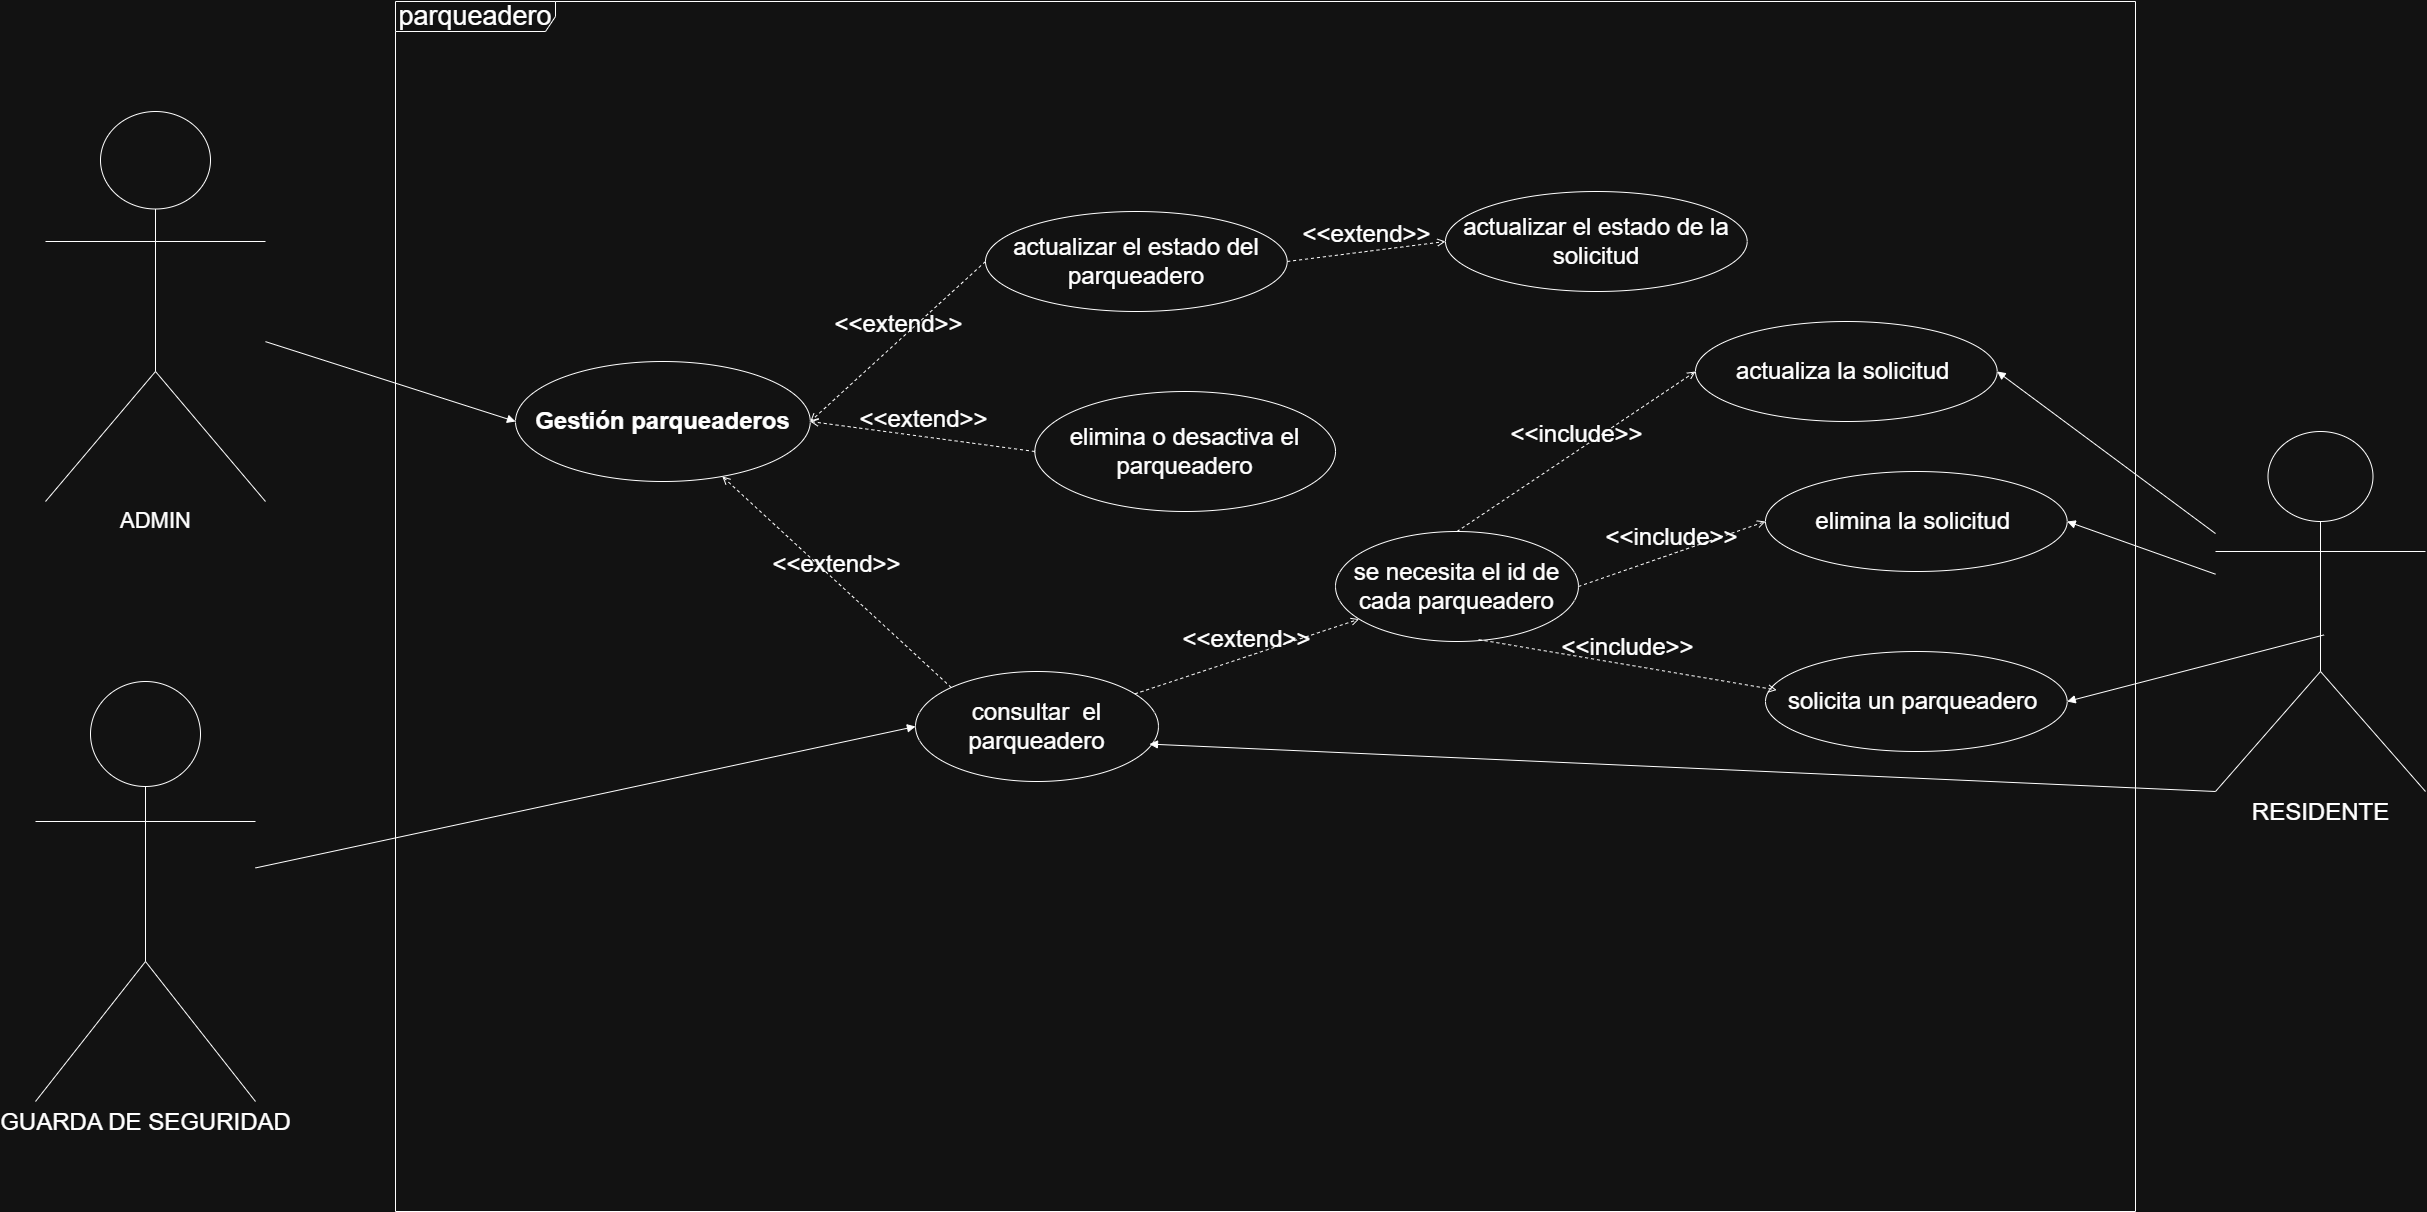

The diagram above was exported from draw.io. Its source (the exported page's mxGraphModel, read from the mxfile embedded in the PNG):
<mxGraphModel dx="2126" dy="3771" grid="1" gridSize="10" guides="1" tooltips="1" connect="1" arrows="1" fold="1" page="1" pageScale="1" pageWidth="827" pageHeight="1169" math="0" shadow="0">
  <root>
    <mxCell id="OqyJ_OtdA03zuLRlnYBl-0" />
    <mxCell id="OqyJ_OtdA03zuLRlnYBl-1" parent="OqyJ_OtdA03zuLRlnYBl-0" />
    <mxCell id="OqyJ_OtdA03zuLRlnYBl-2" value="&lt;font style=&quot;font-size: 24px;&quot;&gt;GUARDA DE SEGURIDAD&lt;/font&gt;" style="shape=umlActor;verticalLabelPosition=bottom;verticalAlign=top;html=1;" vertex="1" parent="OqyJ_OtdA03zuLRlnYBl-1">
      <mxGeometry x="1660" y="-690" width="220" height="420" as="geometry" />
    </mxCell>
    <mxCell id="OqyJ_OtdA03zuLRlnYBl-3" value="&lt;span style=&quot;font-size: 27px;&quot;&gt;parqueadero&lt;/span&gt;" style="shape=umlFrame;whiteSpace=wrap;html=1;pointerEvents=0;recursiveResize=0;container=1;collapsible=0;width=160;" vertex="1" parent="OqyJ_OtdA03zuLRlnYBl-1">
      <mxGeometry x="2020" y="-1370" width="1740" height="1210" as="geometry" />
    </mxCell>
    <mxCell id="X4seZX04rKo9KZAR26nO-3" value="&lt;font style=&quot;font-size: 24px;&quot;&gt;&lt;b style=&quot;&quot;&gt;Gestión parqueaderos&lt;/b&gt;&lt;/font&gt;" style="ellipse;whiteSpace=wrap;html=1;" vertex="1" parent="OqyJ_OtdA03zuLRlnYBl-3">
      <mxGeometry x="120" y="360" width="294.75" height="120" as="geometry" />
    </mxCell>
    <mxCell id="X4seZX04rKo9KZAR26nO-5" value="&lt;font style=&quot;font-size: 24px;&quot;&gt;consultar&amp;nbsp; el parqueadero&lt;/font&gt;" style="rounded=1;whiteSpace=wrap;html=1;fillStyle=auto;shape=ellipse;perimeter=ellipsePerimeter;" vertex="1" parent="OqyJ_OtdA03zuLRlnYBl-3">
      <mxGeometry x="520" y="670" width="242.96" height="110" as="geometry" />
    </mxCell>
    <mxCell id="X4seZX04rKo9KZAR26nO-6" value="&lt;font style=&quot;font-size: 24px;&quot;&gt;actualizar el estado del parqueadero&lt;/font&gt;" style="rounded=1;whiteSpace=wrap;html=1;shape=ellipse;perimeter=ellipsePerimeter;" vertex="1" parent="OqyJ_OtdA03zuLRlnYBl-3">
      <mxGeometry x="590" y="210" width="301.68" height="100" as="geometry" />
    </mxCell>
    <mxCell id="BnP0F93H7DX3fU9MSDhw-0" value="&lt;font style=&quot;font-size: 24px;&quot;&gt;&amp;lt;&amp;lt;extend&amp;gt;&amp;gt;&lt;/font&gt;" style="html=1;verticalAlign=bottom;labelBackgroundColor=none;endArrow=open;endFill=0;dashed=1;rounded=0;exitX=0;exitY=0;exitDx=0;exitDy=0;" edge="1" parent="OqyJ_OtdA03zuLRlnYBl-3" source="X4seZX04rKo9KZAR26nO-5" target="X4seZX04rKo9KZAR26nO-3">
      <mxGeometry width="160" relative="1" as="geometry">
        <mxPoint x="700" y="430" as="sourcePoint" />
        <mxPoint x="860" y="430" as="targetPoint" />
        <Array as="points" />
      </mxGeometry>
    </mxCell>
    <mxCell id="BnP0F93H7DX3fU9MSDhw-1" value="&lt;font style=&quot;font-size: 24px;&quot;&gt;&amp;lt;&amp;lt;extend&amp;gt;&amp;gt;&lt;/font&gt;" style="html=1;verticalAlign=bottom;labelBackgroundColor=none;endArrow=open;endFill=0;dashed=1;rounded=0;exitX=0;exitY=0.5;exitDx=0;exitDy=0;entryX=1;entryY=0.5;entryDx=0;entryDy=0;" edge="1" parent="OqyJ_OtdA03zuLRlnYBl-3" source="X4seZX04rKo9KZAR26nO-6" target="X4seZX04rKo9KZAR26nO-3">
      <mxGeometry width="160" relative="1" as="geometry">
        <mxPoint x="551" y="270" as="sourcePoint" />
        <mxPoint x="361" y="381" as="targetPoint" />
      </mxGeometry>
    </mxCell>
    <mxCell id="BnP0F93H7DX3fU9MSDhw-2" value="&lt;span style=&quot;font-size: 24px;&quot;&gt;elimina o desactiva el parqueadero&lt;/span&gt;" style="rounded=1;whiteSpace=wrap;html=1;fillStyle=auto;shape=ellipse;perimeter=ellipsePerimeter;" vertex="1" parent="OqyJ_OtdA03zuLRlnYBl-3">
      <mxGeometry x="639.36" y="390" width="300.64" height="120" as="geometry" />
    </mxCell>
    <mxCell id="BnP0F93H7DX3fU9MSDhw-3" value="&lt;font style=&quot;font-size: 24px;&quot;&gt;&amp;lt;&amp;lt;extend&amp;gt;&amp;gt;&lt;/font&gt;" style="html=1;verticalAlign=bottom;labelBackgroundColor=none;endArrow=open;endFill=0;dashed=1;rounded=0;exitX=0;exitY=0.5;exitDx=0;exitDy=0;entryX=1;entryY=0.5;entryDx=0;entryDy=0;" edge="1" parent="OqyJ_OtdA03zuLRlnYBl-3" source="BnP0F93H7DX3fU9MSDhw-2" target="X4seZX04rKo9KZAR26nO-3">
      <mxGeometry width="160" relative="1" as="geometry">
        <mxPoint x="665" y="370" as="sourcePoint" />
        <mxPoint x="490" y="530" as="targetPoint" />
      </mxGeometry>
    </mxCell>
    <mxCell id="FzasnTE9VnsIrFnsLqQD-0" value="&lt;span style=&quot;font-size: 24px;&quot;&gt;se necesita el id de cada parqueadero&lt;/span&gt;" style="rounded=1;whiteSpace=wrap;html=1;fillStyle=auto;shape=ellipse;perimeter=ellipsePerimeter;" vertex="1" parent="OqyJ_OtdA03zuLRlnYBl-3">
      <mxGeometry x="940" y="530" width="242.96" height="110" as="geometry" />
    </mxCell>
    <mxCell id="FzasnTE9VnsIrFnsLqQD-1" value="&lt;font style=&quot;font-size: 24px;&quot;&gt;&amp;lt;&amp;lt;extend&amp;gt;&amp;gt;&lt;/font&gt;" style="html=1;verticalAlign=bottom;labelBackgroundColor=none;endArrow=open;endFill=0;dashed=1;rounded=0;" edge="1" parent="OqyJ_OtdA03zuLRlnYBl-3" source="X4seZX04rKo9KZAR26nO-5" target="FzasnTE9VnsIrFnsLqQD-0">
      <mxGeometry width="160" relative="1" as="geometry">
        <mxPoint x="1000" y="760" as="sourcePoint" />
        <mxPoint x="1160" y="760" as="targetPoint" />
      </mxGeometry>
    </mxCell>
    <mxCell id="FzasnTE9VnsIrFnsLqQD-2" value="&lt;font style=&quot;font-size: 24px;&quot;&gt;actualiza la solicitud&amp;nbsp;&lt;/font&gt;" style="rounded=1;whiteSpace=wrap;html=1;shape=ellipse;perimeter=ellipsePerimeter;" vertex="1" parent="OqyJ_OtdA03zuLRlnYBl-3">
      <mxGeometry x="1300" y="320" width="301.68" height="100" as="geometry" />
    </mxCell>
    <mxCell id="FzasnTE9VnsIrFnsLqQD-3" value="&lt;font style=&quot;font-size: 24px;&quot;&gt;elimina la solicitud&amp;nbsp;&lt;/font&gt;" style="rounded=1;whiteSpace=wrap;html=1;shape=ellipse;perimeter=ellipsePerimeter;" vertex="1" parent="OqyJ_OtdA03zuLRlnYBl-3">
      <mxGeometry x="1370" y="470" width="301.68" height="100" as="geometry" />
    </mxCell>
    <mxCell id="FzasnTE9VnsIrFnsLqQD-4" value="&lt;font style=&quot;font-size: 24px;&quot;&gt;solicita un parqueadero&amp;nbsp;&lt;/font&gt;" style="rounded=1;whiteSpace=wrap;html=1;shape=ellipse;perimeter=ellipsePerimeter;" vertex="1" parent="OqyJ_OtdA03zuLRlnYBl-3">
      <mxGeometry x="1370" y="650" width="301.68" height="100" as="geometry" />
    </mxCell>
    <mxCell id="iHN9rAue730_diaJRcq3-0" value="&lt;font style=&quot;font-size: 24px;&quot;&gt;&amp;lt;&amp;lt;include&amp;gt;&amp;gt;&lt;/font&gt;" style="html=1;verticalAlign=bottom;labelBackgroundColor=none;endArrow=open;endFill=0;dashed=1;rounded=0;entryX=0;entryY=0.5;entryDx=0;entryDy=0;exitX=0.5;exitY=0;exitDx=0;exitDy=0;" edge="1" parent="OqyJ_OtdA03zuLRlnYBl-3" source="FzasnTE9VnsIrFnsLqQD-0" target="FzasnTE9VnsIrFnsLqQD-2">
      <mxGeometry width="160" relative="1" as="geometry">
        <mxPoint x="990" y="450" as="sourcePoint" />
        <mxPoint x="1150" y="450" as="targetPoint" />
      </mxGeometry>
    </mxCell>
    <mxCell id="iHN9rAue730_diaJRcq3-1" value="&lt;font style=&quot;font-size: 24px;&quot;&gt;&amp;lt;&amp;lt;include&amp;gt;&amp;gt;&lt;/font&gt;" style="html=1;verticalAlign=bottom;labelBackgroundColor=none;endArrow=open;endFill=0;dashed=1;rounded=0;entryX=0.037;entryY=0.385;entryDx=0;entryDy=0;exitX=0.589;exitY=0.983;exitDx=0;exitDy=0;exitPerimeter=0;entryPerimeter=0;" edge="1" parent="OqyJ_OtdA03zuLRlnYBl-3" source="FzasnTE9VnsIrFnsLqQD-0" target="FzasnTE9VnsIrFnsLqQD-4">
      <mxGeometry width="160" relative="1" as="geometry">
        <mxPoint x="1113.53" y="960" as="sourcePoint" />
        <mxPoint x="1277.53" y="780" as="targetPoint" />
      </mxGeometry>
    </mxCell>
    <mxCell id="iHN9rAue730_diaJRcq3-2" value="&lt;font style=&quot;font-size: 24px;&quot;&gt;&amp;lt;&amp;lt;include&amp;gt;&amp;gt;&lt;/font&gt;" style="html=1;verticalAlign=bottom;labelBackgroundColor=none;endArrow=open;endFill=0;dashed=1;rounded=0;entryX=0;entryY=0.5;entryDx=0;entryDy=0;exitX=1;exitY=0.5;exitDx=0;exitDy=0;" edge="1" parent="OqyJ_OtdA03zuLRlnYBl-3" source="FzasnTE9VnsIrFnsLqQD-0" target="FzasnTE9VnsIrFnsLqQD-3">
      <mxGeometry width="160" relative="1" as="geometry">
        <mxPoint x="1250" y="670" as="sourcePoint" />
        <mxPoint x="1414" y="490" as="targetPoint" />
      </mxGeometry>
    </mxCell>
    <mxCell id="iHN9rAue730_diaJRcq3-4" value="&lt;font style=&quot;font-size: 24px;&quot;&gt;actualizar el estado de la solicitud&lt;/font&gt;" style="rounded=1;whiteSpace=wrap;html=1;shape=ellipse;perimeter=ellipsePerimeter;" vertex="1" parent="OqyJ_OtdA03zuLRlnYBl-3">
      <mxGeometry x="1050" y="190" width="301.68" height="100" as="geometry" />
    </mxCell>
    <mxCell id="iHN9rAue730_diaJRcq3-5" value="&lt;font style=&quot;font-size: 24px;&quot;&gt;&amp;lt;&amp;lt;extend&amp;gt;&amp;gt;&lt;/font&gt;" style="html=1;verticalAlign=bottom;labelBackgroundColor=none;endArrow=open;endFill=0;dashed=1;rounded=0;exitX=1;exitY=0.5;exitDx=0;exitDy=0;entryX=0;entryY=0.5;entryDx=0;entryDy=0;" edge="1" parent="OqyJ_OtdA03zuLRlnYBl-3" source="X4seZX04rKo9KZAR26nO-6" target="iHN9rAue730_diaJRcq3-4">
      <mxGeometry width="160" relative="1" as="geometry">
        <mxPoint x="920" y="348" as="sourcePoint" />
        <mxPoint x="1122" y="320" as="targetPoint" />
      </mxGeometry>
    </mxCell>
    <mxCell id="OqyJ_OtdA03zuLRlnYBl-24" value="&lt;font style=&quot;font-size: 22px;&quot;&gt;ADMIN&lt;/font&gt;" style="shape=umlActor;verticalLabelPosition=bottom;verticalAlign=top;html=1;" vertex="1" parent="OqyJ_OtdA03zuLRlnYBl-1">
      <mxGeometry x="1670" y="-1260" width="220" height="390" as="geometry" />
    </mxCell>
    <mxCell id="OqyJ_OtdA03zuLRlnYBl-25" value="&lt;font style=&quot;font-size: 24px;&quot;&gt;RESIDENTE&lt;/font&gt;" style="shape=umlActor;verticalLabelPosition=bottom;verticalAlign=top;html=1;" vertex="1" parent="OqyJ_OtdA03zuLRlnYBl-1">
      <mxGeometry x="3840" y="-940" width="210" height="360" as="geometry" />
    </mxCell>
    <mxCell id="X4seZX04rKo9KZAR26nO-17" value="" style="html=1;verticalAlign=bottom;labelBackgroundColor=none;endArrow=block;endFill=1;rounded=0;entryX=0;entryY=0.5;entryDx=0;entryDy=0;" edge="1" parent="OqyJ_OtdA03zuLRlnYBl-1" source="OqyJ_OtdA03zuLRlnYBl-2" target="X4seZX04rKo9KZAR26nO-5">
      <mxGeometry width="160" relative="1" as="geometry">
        <mxPoint x="2440" y="-580" as="sourcePoint" />
        <mxPoint x="2600" y="-580" as="targetPoint" />
      </mxGeometry>
    </mxCell>
    <mxCell id="X4seZX04rKo9KZAR26nO-18" value="" style="html=1;verticalAlign=bottom;labelBackgroundColor=none;endArrow=block;endFill=1;rounded=0;entryX=0;entryY=0.5;entryDx=0;entryDy=0;" edge="1" parent="OqyJ_OtdA03zuLRlnYBl-1" source="OqyJ_OtdA03zuLRlnYBl-24" target="X4seZX04rKo9KZAR26nO-3">
      <mxGeometry width="160" relative="1" as="geometry">
        <mxPoint x="2080" y="-1190" as="sourcePoint" />
        <mxPoint x="2240" y="-1190" as="targetPoint" />
      </mxGeometry>
    </mxCell>
    <mxCell id="iHN9rAue730_diaJRcq3-6" value="" style="html=1;verticalAlign=bottom;labelBackgroundColor=none;endArrow=block;endFill=1;rounded=0;exitX=0.517;exitY=0.565;exitDx=0;exitDy=0;exitPerimeter=0;entryX=1;entryY=0.5;entryDx=0;entryDy=0;" edge="1" parent="OqyJ_OtdA03zuLRlnYBl-1" source="OqyJ_OtdA03zuLRlnYBl-25" target="FzasnTE9VnsIrFnsLqQD-4">
      <mxGeometry width="160" relative="1" as="geometry">
        <mxPoint x="3410" y="-310" as="sourcePoint" />
        <mxPoint x="3570" y="-310" as="targetPoint" />
      </mxGeometry>
    </mxCell>
    <mxCell id="iHN9rAue730_diaJRcq3-7" value="" style="html=1;verticalAlign=bottom;labelBackgroundColor=none;endArrow=block;endFill=1;rounded=0;entryX=1;entryY=0.5;entryDx=0;entryDy=0;" edge="1" parent="OqyJ_OtdA03zuLRlnYBl-1" source="OqyJ_OtdA03zuLRlnYBl-25" target="FzasnTE9VnsIrFnsLqQD-3">
      <mxGeometry width="160" relative="1" as="geometry">
        <mxPoint x="3979" y="-910" as="sourcePoint" />
        <mxPoint x="3722" y="-673" as="targetPoint" />
      </mxGeometry>
    </mxCell>
    <mxCell id="iHN9rAue730_diaJRcq3-8" value="" style="html=1;verticalAlign=bottom;labelBackgroundColor=none;endArrow=block;endFill=1;rounded=0;entryX=1;entryY=0.5;entryDx=0;entryDy=0;" edge="1" parent="OqyJ_OtdA03zuLRlnYBl-1" source="OqyJ_OtdA03zuLRlnYBl-25" target="FzasnTE9VnsIrFnsLqQD-2">
      <mxGeometry width="160" relative="1" as="geometry">
        <mxPoint x="3850" y="-820" as="sourcePoint" />
        <mxPoint x="3732" y="-799" as="targetPoint" />
      </mxGeometry>
    </mxCell>
    <mxCell id="iHN9rAue730_diaJRcq3-10" value="" style="html=1;verticalAlign=bottom;labelBackgroundColor=none;endArrow=block;endFill=1;rounded=0;entryX=0.963;entryY=0.66;entryDx=0;entryDy=0;entryPerimeter=0;exitX=0;exitY=1;exitDx=0;exitDy=0;exitPerimeter=0;" edge="1" parent="OqyJ_OtdA03zuLRlnYBl-1" source="OqyJ_OtdA03zuLRlnYBl-25" target="X4seZX04rKo9KZAR26nO-5">
      <mxGeometry width="160" relative="1" as="geometry">
        <mxPoint x="3150" y="-480" as="sourcePoint" />
        <mxPoint x="3310" y="-480" as="targetPoint" />
      </mxGeometry>
    </mxCell>
  </root>
</mxGraphModel>